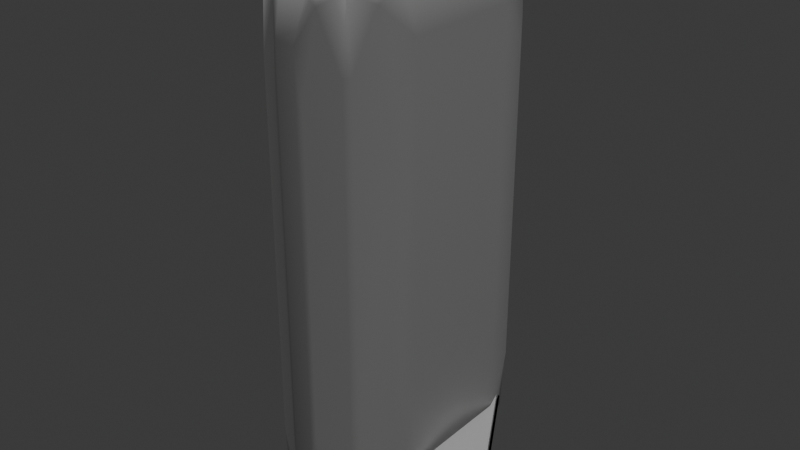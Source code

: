 # Source: dungeon.blend  (saved by Blender 4.4.32; exported with 4.5.12 LTS)
import bpy
from mathutils import Matrix  # noqa: F401  (used for matrix-valued properties, if any)

bpy.ops.wm.read_factory_settings(use_empty=True)
scene = bpy.context.scene
scene.name = 'Scene'

# ---- collections
col_dungeon = bpy.data.collections.new('Dungeon'); scene.collection.children.link(col_dungeon)
col_props = bpy.data.collections.new('Props'); scene.collection.children.link(col_props)

# ---- materials (node trees are filled in below, after node groups)
mat_wall = bpy.data.materials.new('Wall')

# ---- material node trees
mat_wall.use_nodes = True; mat_wall.node_tree.nodes.clear()
_N = mat_wall.node_tree.nodes; _L = mat_wall.node_tree.links
n0 = _N.new('ShaderNodeBsdfPrincipled'); n0.name = 'Principled BSDF'; n0.location = (10, 300)
n1 = _N.new('ShaderNodeOutputMaterial'); n1.name = 'Material Output'; n1.location = (300, 300)
n2 = _N.new('ShaderNodeAmbientOcclusion'); n2.name = 'Ambient Occlusion'; n2.location = (-818, 225)
n3 = _N.new('ShaderNodeValToRGB'); n3.name = 'Color Ramp'; n3.location = (-613, 229)
while len(n3.color_ramp.elements) > 1: n3.color_ramp.elements.remove(n3.color_ramp.elements[-1])
n3.color_ramp.elements[0].position = 0.65; n3.color_ramp.elements[0].color = (0.01222, 0.01222, 0.01222, 1.0)
_e = n3.color_ramp.elements.new(0.8227); _e.color = (1.0, 1.0, 1.0, 1.0)
n4 = _N.new('ShaderNodeMix'); n4.name = 'Mix'; n4.location = (-305, 230)
n4.data_type = 'RGBA'
n4.blend_type = 'OVERLAY'
_L.new(n0.outputs[0], n1.inputs[0])
_L.new(n2.outputs[1], n3.inputs[0])
_L.new(n3.outputs[0], n4.inputs[7])
_L.new(n4.outputs[2], n0.inputs[0])
n1.is_active_output = True

# ---- world
world_world = bpy.data.worlds.new('World'); scene.world = world_world
world_world.use_nodes = True; world_world.node_tree.nodes.clear()
_N = world_world.node_tree.nodes; _L = world_world.node_tree.links
n0 = _N.new('ShaderNodeOutputWorld'); n0.name = 'World Output'; n0.location = (300, 300)
n1 = _N.new('ShaderNodeBackground'); n1.name = 'Background'; n1.location = (10, 300)
n1.inputs[0].default_value = (0.05088, 0.05088, 0.05088, 1.0)
_L.new(n1.outputs[0], n0.inputs[0])
n0.is_active_output = True
world_world.color = (0.05088, 0.05088, 0.05088)
world_world.sun_shadow_jitter_overblur = 0.0

# ---- lights
light_sun = bpy.data.lights.new('Sun', 'SUN')
light_sun.energy = 1.0
light_sun_001 = bpy.data.lights.new('Sun.001', 'SUN')
light_sun_001.energy = 1.0

# ---- meshes
me_cylinder = bpy.data.meshes.new('Cylinder')
me_cylinder.from_pydata([(2.484e-10, 0.975, -2.0), (2.484e-10, 0.975, -9.537e-07), (0.8444, 0.4875, -2.0), (0.8444, 0.4875, -9.537e-07), (0.8444, -0.4875, -2.0), (0.8444, -0.4875, -9.537e-07), (2.484e-10, -0.975, -2.0), (2.484e-10, -0.975, -9.537e-07), (-0.8444, -0.4875, -2.0), (-0.8444, -0.4875, -9.537e-07), (-0.8444, 0.4875, -2.0), (-0.8444, 0.4875, -9.537e-07), (0.0, 1.0, -9.537e-07), (0.866, 0.5, -9.537e-07), (0.866, -0.5, -9.537e-07), (0.0, -1.0, -9.537e-07), (-0.866, -0.5, -9.537e-07), (-0.866, 0.5, -9.537e-07)], [], [(0, 1, 3, 2), (2, 3, 5, 4), (4, 5, 7, 6), (6, 7, 9, 8), (5, 3, 13, 14), (8, 9, 11, 10), (10, 11, 1, 0), (0, 2, 4, 6, 8, 10), (13, 12, 17, 16, 15, 14), (11, 9, 16, 17), (3, 1, 12, 13), (7, 5, 14, 15), (1, 11, 17, 12), (9, 7, 15, 16)])
_uv = me_cylinder.uv_layers.new(name='UVMap')
_uv.uv.foreach_set('vector', [1.0, 0.5, 1.0, 1.0, 0.8333, 1.0, 0.8333, 0.5, 0.8333, 0.5, 0.8333, 1.0, 0.6667, 1.0, 0.6667, 0.5, 0.6667, 0.5, 0.6667, 1.0, 0.5, 1.0, 0.5, 0.5, 0.5, 0.5, 0.5, 1.0, 0.3333, 1.0, 0.3333, 0.5, 0.6667, 1.0, 0.8333, 1.0, 0.8333, 1.0, 0.6667, 1.0, 0.3333, 0.5, 0.3333, 1.0, 0.1667, 1.0, 0.1667, 0.5, 0.1667, 0.5, 0.1667, 1.0, -8.941e-08, 1.0, -8.941e-08, 0.5, 0.75, 0.49, 0.9578, 0.37, 0.9578, 0.13, 0.75, 0.01, 0.5422, 0.13, 0.5422, 0.37, 0.4578, 0.37, 0.25, 0.49, 0.04215, 0.37, 0.04215, 0.13, 0.25, 0.01, 0.4578, 0.13, 0.1667, 1.0, 0.3333, 1.0, 0.3333, 1.0, 0.1667, 1.0, 0.8333, 1.0, 1.0, 1.0, 1.0, 1.0, 0.8333, 1.0, 0.5, 1.0, 0.6667, 1.0, 0.6667, 1.0, 0.5, 1.0, -8.941e-08, 1.0, 0.1667, 1.0, 0.1667, 1.0, -8.941e-08, 1.0, 0.3333, 1.0, 0.5, 1.0, 0.5, 1.0, 0.3333, 1.0])
me_cylinder.update()
me_cube_001 = bpy.data.meshes.new('Cube.001')
me_cube_001.from_pydata([(-0.1247, -0.4222, 0.0), (-0.1247, -0.4222, 2.0), (-0.1247, 0.4222, 0.0), (-0.1247, 0.4222, 2.0), (0.1247, -0.4222, 0.0), (0.1247, -0.4222, 2.0), (0.1247, 0.4222, 0.0), (0.1247, 0.4222, 2.0)], [], [(3, 2, 0, 1), (5, 4, 6, 7), (2, 6, 4, 0), (7, 3, 1, 5), (6, 2, 3, 7), (0, 4, 5, 1)])
_uv = me_cube_001.uv_layers.new(name='UVMap')
_uv.uv.foreach_set('vector', [0.625, 0.25, 0.375, 0.25, 0.375, 0.0, 0.625, 0.0, 0.625, 0.75, 0.375, 0.75, 0.375, 0.5, 0.625, 0.5, 0.125, 0.5, 0.375, 0.5, 0.375, 0.75, 0.125, 0.75, 0.625, 0.5, 0.875, 0.5, 0.875, 0.75, 0.625, 0.75, 0.375, 0.5, 0.375, 0.25, 0.875, 0.5, 0.625, 0.5, 0.375, 0.0, 0.375, 0.75, 0.625, 0.75, 0.625, 0.0])
me_cube_001.materials.append(mat_wall)
me_cube_001.update()
me_cube = bpy.data.meshes.new('Cube')
me_cube.from_pydata([(-0.2733, -0.2733, 0.0), (-0.2733, -0.2733, 2.0), (-0.2733, 0.2733, 0.0), (-0.2733, 0.2733, 2.0), (0.2733, -0.2733, 0.0), (0.2733, -0.2733, 2.0), (0.2733, 0.2733, 0.0), (0.2733, 0.2733, 2.0)], [], [(0, 1, 3, 2), (2, 3, 7, 6), (6, 7, 5, 4), (4, 5, 1, 0), (2, 6, 4, 0), (7, 3, 1, 5)])
_uv = me_cube.uv_layers.new(name='UVMap')
_uv.uv.foreach_set('vector', [0.375, 0.0, 0.625, 0.0, 0.625, 0.25, 0.375, 0.25, 0.375, 0.25, 0.625, 0.25, 0.625, 0.5, 0.375, 0.5, 0.375, 0.5, 0.625, 0.5, 0.625, 0.75, 0.375, 0.75, 0.375, 0.75, 0.625, 0.75, 0.625, 1.0, 0.375, 1.0, 0.125, 0.5, 0.375, 0.5, 0.375, 0.75, 0.125, 0.75, 0.625, 0.5, 0.875, 0.5, 0.875, 0.75, 0.625, 0.75])
me_cube.update()

# ---- objects
ob_floorstone = bpy.data.objects.new('FloorStone', me_cylinder)
ob_wallstone = bpy.data.objects.new('WallStone', me_cube_001)
ob_walltest = bpy.data.objects.new('WallTest', me_cube)
ob_sun = bpy.data.objects.new('Sun', light_sun)
ob_sun_001 = bpy.data.objects.new('Sun.001', light_sun_001)

# ---- transforms, parenting, visibility, modifiers, constraints
ob_floorstone.location = (0.0, 0.0, 0.0)
ob_floorstone.rotation_euler = (0.0, -0.0, -1.571)
ob_floorstone.scale = (0.5, 0.5, -0.025)
ob_wallstone.location = (0.0, 0.0, 0.0)
_m = ob_wallstone.modifiers.new('Subdivision', 'SUBSURF')
_m.subdivision_type = 'SIMPLE'
_m.levels = 5
_m.render_levels = 5
_m = ob_wallstone.modifiers.new('Displace', 'DISPLACE')
_m.mid_level = 0.0
_m.strength = 0.2
_m = ob_wallstone.modifiers.new('Decimate', 'DECIMATE')
_m.ratio = 0.1
_m = ob_wallstone.modifiers.new('Decimate.001', 'DECIMATE')
_m.decimate_type = 'DISSOLVE'
_m.angle_limit = 0.2618
_m.use_dissolve_boundaries = True
_m.delimit = {'NORMAL'}
_m = ob_wallstone.modifiers.new('Smooth', 'SMOOTH')
_m.use_y = False
_m.use_z = False
_m.iterations = 4
_m = ob_wallstone.modifiers.new('Bevel', 'BEVEL')
_m.width = 15.0
_m.width_pct = 15.0
_m.angle_limit = 0.3491
_m.use_clamp_overlap = False
_m.offset_type = 'PERCENT'
_m = ob_wallstone.modifiers.new('WeightedNormal', 'WEIGHTED_NORMAL')
_m = ob_wallstone.modifiers.new('Triangulate', 'TRIANGULATE')
_m.keep_custom_normals = True
ob_walltest.location = (0.0, 0.0, 0.0)
ob_sun.location = (-0.5967, 1.718, 2.626)
ob_sun.rotation_euler = (0.1028, 0.2705, 0.1135)
ob_sun_001.location = (-0.5967, 1.718, 2.626)
ob_sun_001.rotation_euler = (0.1028, 0.2705, 3.255)

# ---- collection membership
col_dungeon.objects.link(ob_floorstone)
col_dungeon.objects.link(ob_wallstone)
col_dungeon.objects.link(ob_walltest)
col_props.objects.link(ob_sun)
col_props.objects.link(ob_sun_001)

# ---- scene / render settings (as saved in the file)
scene.frame_start = 1; scene.frame_end = 250; scene.frame_set(1)
scene.render.engine = 'BLENDER_EEVEE_NEXT'
bpy.context.view_layer.update()

# ---- added for rendering (the .blend has no active camera): camera
cam_auto = bpy.data.cameras.new('AutoCamera')
cam_auto.lens = 50.0
cam_auto.sensor_width = 36.0
cam_auto.clip_end = 1000.0
ob_auto_camera = bpy.data.objects.new('AutoCamera', cam_auto)
scene.collection.objects.link(ob_auto_camera)
ob_auto_camera.location = (2.64874, -3.18109, 3.11577)
ob_auto_camera.rotation_euler = (1.09748, -7.21219e-08, 0.694738)
scene.camera = ob_auto_camera
bpy.context.view_layer.update()

